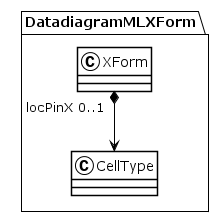

The diagram above was rendered by PlantUML. Its source (embedded in the PNG):
@startuml
!theme plain
package DatadiagramMLXForm {
class XForm {
}
XForm "locPinX 0..1" *--> CellType
class CellType {
}
}
@enduml